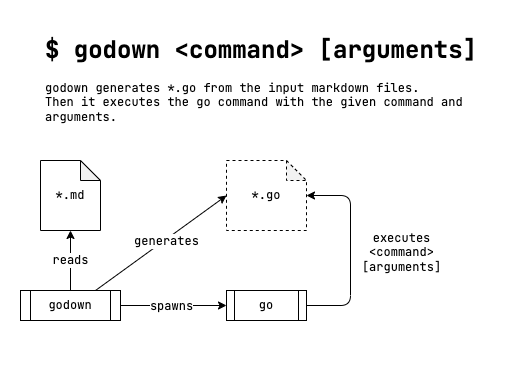

The diagram above was exported from draw.io. Its source (the exported page's mxGraphModel, read from the mxfile embedded in the PNG):
<mxGraphModel dx="608" dy="559" grid="1" gridSize="10" guides="1" tooltips="1" connect="1" arrows="1" fold="1" page="1" pageScale="1" pageWidth="1169" pageHeight="827" background="#FFFFFF" math="0" shadow="0">
  <root>
    <mxCell id="0" />
    <mxCell id="1" parent="0" />
    <mxCell id="12" value="" style="rounded=0;whiteSpace=wrap;html=1;dashed=1;fontFamily=JetBrains Mono;fontSize=12;strokeColor=none;" parent="1" vertex="1">
      <mxGeometry x="40" y="80" width="520" height="390" as="geometry" />
    </mxCell>
    <mxCell id="6" style="edgeStyle=none;html=1;entryX=0;entryY=0.5;entryDx=0;entryDy=0;entryPerimeter=0;fontFamily=JetBrains Mono;fontSize=12;exitX=0.75;exitY=0;exitDx=0;exitDy=0;" parent="1" source="13" target="3" edge="1">
      <mxGeometry relative="1" as="geometry" />
    </mxCell>
    <mxCell id="7" value="generates" style="edgeLabel;html=1;align=center;verticalAlign=middle;resizable=0;points=[];fontSize=12;fontFamily=JetBrains Mono;" parent="6" vertex="1" connectable="0">
      <mxGeometry x="0.36" y="1" relative="1" as="geometry">
        <mxPoint x="-18" y="16" as="offset" />
      </mxGeometry>
    </mxCell>
    <mxCell id="2" value="*.md" style="shape=note;whiteSpace=wrap;html=1;backgroundOutline=1;darkOpacity=0.05;size=20;fontFamily=JetBrains Mono;" parent="1" vertex="1">
      <mxGeometry x="80" y="240" width="60" height="70" as="geometry" />
    </mxCell>
    <mxCell id="10" style="edgeStyle=orthogonalEdgeStyle;html=1;entryX=1;entryY=0.5;entryDx=0;entryDy=0;fontFamily=JetBrains Mono;fontSize=12;endArrow=none;endFill=0;startArrow=classic;startFill=1;" parent="1" source="3" target="8" edge="1">
      <mxGeometry relative="1" as="geometry">
        <Array as="points">
          <mxPoint x="390" y="275" />
          <mxPoint x="390" y="385" />
        </Array>
      </mxGeometry>
    </mxCell>
    <mxCell id="11" value="executes&lt;br&gt;&amp;lt;command&amp;gt;&lt;br&gt;[arguments]" style="edgeLabel;html=1;align=center;verticalAlign=middle;resizable=0;points=[];fontSize=12;fontFamily=JetBrains Mono;" parent="10" vertex="1" connectable="0">
      <mxGeometry x="-0.2118" y="-1" relative="1" as="geometry">
        <mxPoint x="51" y="22" as="offset" />
      </mxGeometry>
    </mxCell>
    <mxCell id="3" value="*.go" style="shape=note;whiteSpace=wrap;html=1;backgroundOutline=1;darkOpacity=0.05;size=20;fontFamily=JetBrains Mono;dashed=1;" parent="1" vertex="1">
      <mxGeometry x="266" y="240" width="80" height="70" as="geometry" />
    </mxCell>
    <mxCell id="5" value="&lt;h1&gt;$ godown &amp;lt;command&amp;gt; [arguments]&lt;/h1&gt;&lt;p&gt;godown generates *.go from the input markdown files.&amp;nbsp;&lt;br&gt;&lt;span&gt;Then it executes the go command with the given command and arguments.&lt;/span&gt;&lt;/p&gt;" style="text;html=1;strokeColor=none;fillColor=none;spacing=5;spacingTop=-20;whiteSpace=wrap;overflow=hidden;rounded=0;fontFamily=JetBrains Mono;" parent="1" vertex="1">
      <mxGeometry x="80" y="110" width="450" height="130" as="geometry" />
    </mxCell>
    <mxCell id="8" value="go" style="shape=process;whiteSpace=wrap;html=1;backgroundOutline=1;fontFamily=JetBrains Mono;fontSize=12;" parent="1" vertex="1">
      <mxGeometry x="266" y="370" width="80" height="30" as="geometry" />
    </mxCell>
    <mxCell id="14" value="&lt;font face=&quot;JetBrains Mono&quot; style=&quot;font-size: 12px&quot;&gt;reads&lt;/font&gt;" style="edgeStyle=none;html=1;entryX=0.5;entryY=1;entryDx=0;entryDy=0;entryPerimeter=0;strokeWidth=1;" parent="1" source="13" target="2" edge="1">
      <mxGeometry relative="1" as="geometry" />
    </mxCell>
    <mxCell id="15" style="edgeStyle=none;html=1;entryX=0;entryY=0.5;entryDx=0;entryDy=0;fontFamily=JetBrains Mono;" parent="1" source="13" target="8" edge="1">
      <mxGeometry relative="1" as="geometry" />
    </mxCell>
    <mxCell id="16" value="spawns" style="edgeLabel;html=1;align=center;verticalAlign=middle;resizable=0;points=[];fontSize=12;fontFamily=JetBrains Mono;" parent="15" vertex="1" connectable="0">
      <mxGeometry x="0.0408" y="1" relative="1" as="geometry">
        <mxPoint x="-5" y="1" as="offset" />
      </mxGeometry>
    </mxCell>
    <mxCell id="13" value="godown" style="shape=process;whiteSpace=wrap;html=1;backgroundOutline=1;fontFamily=JetBrains Mono;fontSize=12;" parent="1" vertex="1">
      <mxGeometry x="60" y="370" width="100" height="30" as="geometry" />
    </mxCell>
  </root>
</mxGraphModel>